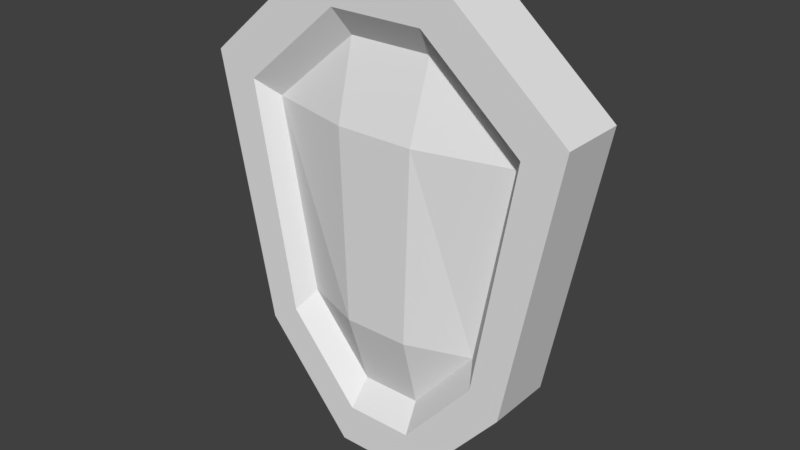 # Source: shield.blend  (saved by Blender 2.79.0; exported with 4.5.12 LTS)
import bpy
from mathutils import Matrix  # noqa: F401  (used for matrix-valued properties, if any)

bpy.ops.wm.read_factory_settings(use_empty=True)
scene = bpy.context.scene
scene.name = 'Scene'

# ---- collections
col_collection_1 = bpy.data.collections.new('Collection 1'); scene.collection.children.link(col_collection_1)

# ---- world
world_world = bpy.data.worlds.new('World'); scene.world = world_world
world_world.color = (0.05088, 0.05088, 0.05088)
world_world.use_sun_shadow = False
world_world.sun_shadow_jitter_overblur = 0.0
world_world.cycles.sampling_method = 'MANUAL'

# ---- meshes
me_cube_001 = bpy.data.meshes.new('Cube.001')
me_cube_001.from_pydata([(-0.562, -0.207, -0.3222), (-0.7758, -0.207, 0.8967), (-0.7244, 0.1517, -0.4255), (-1.0, 0.1517, 1.0), (0.562, -0.207, -0.3222), (0.7758, -0.207, 0.8967), (0.7244, 0.1517, -0.4255), (1.0, 0.1517, 1.0), (0.2415, 0.1517, -0.9958), (-0.2415, 0.1517, -0.9958), (-0.3333, 0.1517, 1.57), (0.3333, 0.1517, 1.57), (-0.1815, -0.207, -0.7716), (0.1815, -0.207, -0.7716), (0.2505, -0.207, 1.346), (-0.2505, -0.207, 1.346), (-0.7244, -0.207, -0.4255), (-1.0, -0.207, 1.0), (1.0, -0.207, 1.0), (0.7244, -0.207, -0.4255), (0.2415, -0.207, -0.9958), (-0.3333, -0.207, 1.57), (-0.2415, -0.207, -0.9958), (0.3333, -0.207, 1.57), (0.2235, -0.1051, 1.201), (0.1619, -0.1051, -0.6268), (-0.2235, -0.1051, 1.201), (-0.1619, -0.1051, -0.6268), (-0.5015, -0.1051, -0.2257), (-0.6923, -0.1051, 0.8003), (0.6923, -0.1051, 0.8003), (0.5015, -0.1051, -0.2257), (0.21, -0.2214, 0.8003), (-0.21, -0.2214, 0.8003), (0.1755, -0.2214, -0.2257), (-0.1755, -0.2214, -0.2257)], [], [(16, 17, 3, 2), (8, 11, 7, 6), (6, 7, 18, 19), (15, 1, 29, 26), (8, 6, 19, 20), (10, 3, 17, 21), (7, 11, 23, 18), (11, 10, 21, 23), (2, 9, 22, 16), (9, 8, 20, 22), (12, 13, 25, 27), (14, 15, 26, 24), (2, 3, 10, 9), (9, 10, 11, 8), (0, 1, 17, 16), (5, 4, 19, 18), (4, 13, 20, 19), (1, 15, 21, 17), (12, 0, 16, 22), (13, 12, 22, 20), (14, 5, 18, 23), (15, 14, 23, 21), (33, 26, 29), (30, 24, 32), (32, 24, 26, 33), (4, 5, 30, 31), (5, 14, 24, 30), (0, 12, 27, 28), (13, 4, 31, 25), (1, 0, 28, 29), (34, 32, 33, 35), (31, 30, 32, 34), (35, 33, 29, 28), (25, 34, 35, 27), (25, 31, 34), (27, 35, 28)])
me_cube_001.use_remesh_preserve_volume = False
me_cube_001.use_remesh_preserve_attributes = False
me_cube_001.use_mirror_vertex_groups = False
me_cube_001.update()

# ---- objects
ob_cube = bpy.data.objects.new('Cube', me_cube_001)

# ---- transforms, parenting, visibility, modifiers, constraints
ob_cube.location = (0.0, 0.0, 0.0)
ob_cube.lineart.crease_threshold = 0.0

# ---- collection membership
col_collection_1.objects.link(ob_cube)

# ---- scene / render settings (as saved in the file)
scene.frame_start = 1; scene.frame_end = 250; scene.frame_set(1)
scene.render.engine = 'BLENDER_EEVEE_NEXT'
scene.render.resolution_percentage = 50
scene.render.dither_intensity = 0.0
scene.cycles.use_denoising = False
scene.cycles.samples = 128
scene.cycles.sampling_pattern = 'TABULATED_SOBOL'
scene.cycles.use_adaptive_sampling = False
scene.cycles.use_light_tree = False
scene.cycles.blur_glossy = 0.0
scene.cycles.sample_clamp_indirect = 0.0
scene.view_settings.view_transform = 'Standard'
bpy.context.view_layer.update()

# ---- added for rendering (the .blend has no active camera and no usable light): camera, sun
cam_auto = bpy.data.cameras.new('AutoCamera')
cam_auto.lens = 50.0
cam_auto.sensor_width = 36.0
cam_auto.clip_end = 1000.0
ob_auto_camera = bpy.data.objects.new('AutoCamera', cam_auto)
scene.collection.objects.link(ob_auto_camera)
ob_auto_camera.location = (3.02998, -3.67083, 2.71126)
ob_auto_camera.rotation_euler = (1.09748, -7.21219e-08, 0.694738)
scene.camera = ob_auto_camera
light_auto_sun = bpy.data.lights.new('AutoSun', 'SUN')
light_auto_sun.energy = 3.0
light_auto_sun.angle = 0.0523599
ob_auto_sun = bpy.data.objects.new('AutoSun', light_auto_sun)
scene.collection.objects.link(ob_auto_sun)
ob_auto_sun.rotation_euler = (0.872665, 0.174533, 0.523599)
bpy.context.view_layer.update()
